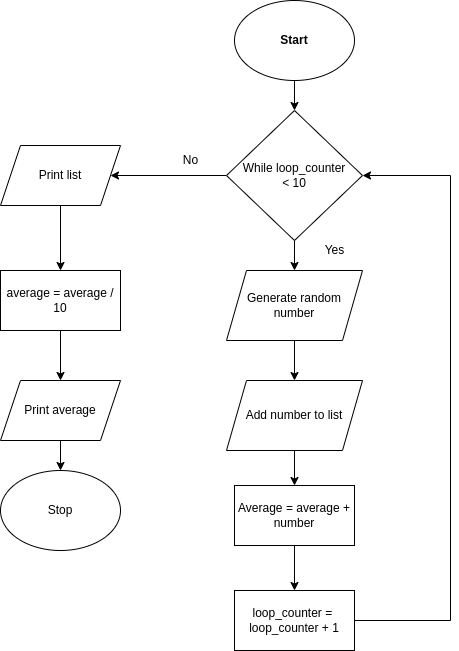

The diagram above was exported from draw.io. Its source (the exported page's mxGraphModel, read from the mxfile embedded in the PNG):
<mxGraphModel dx="1006" dy="728" grid="1" gridSize="10" guides="1" tooltips="1" connect="1" arrows="1" fold="1" page="1" pageScale="1" pageWidth="827" pageHeight="1169" math="0" shadow="0">
  <root>
    <mxCell id="0" />
    <mxCell id="1" parent="0" />
    <mxCell id="20" style="edgeStyle=none;rounded=0;html=1;" edge="1" parent="1" source="2" target="3">
      <mxGeometry relative="1" as="geometry" />
    </mxCell>
    <mxCell id="2" value="Start" style="ellipse;whiteSpace=wrap;html=1;fontStyle=1" vertex="1" parent="1">
      <mxGeometry x="354" y="40" width="120" height="80" as="geometry" />
    </mxCell>
    <mxCell id="8" style="edgeStyle=none;html=1;entryX=0.5;entryY=0;entryDx=0;entryDy=0;" edge="1" parent="1" source="3" target="4">
      <mxGeometry relative="1" as="geometry" />
    </mxCell>
    <mxCell id="21" style="edgeStyle=none;rounded=0;html=1;entryX=1;entryY=0.5;entryDx=0;entryDy=0;" edge="1" parent="1" source="3" target="16">
      <mxGeometry relative="1" as="geometry" />
    </mxCell>
    <mxCell id="3" value="While loop_counter&lt;br&gt;&amp;lt; 10" style="rhombus;whiteSpace=wrap;html=1;" vertex="1" parent="1">
      <mxGeometry x="346" y="150" width="136" height="130" as="geometry" />
    </mxCell>
    <mxCell id="9" style="edgeStyle=none;html=1;entryX=0.5;entryY=0;entryDx=0;entryDy=0;" edge="1" parent="1" source="4" target="5">
      <mxGeometry relative="1" as="geometry" />
    </mxCell>
    <mxCell id="4" value="Generate random&lt;br&gt;number" style="shape=parallelogram;perimeter=parallelogramPerimeter;whiteSpace=wrap;html=1;fixedSize=1;" vertex="1" parent="1">
      <mxGeometry x="346" y="310" width="136" height="70" as="geometry" />
    </mxCell>
    <mxCell id="10" style="edgeStyle=none;html=1;entryX=0.5;entryY=0;entryDx=0;entryDy=0;" edge="1" parent="1" source="5" target="7">
      <mxGeometry relative="1" as="geometry" />
    </mxCell>
    <mxCell id="5" value="Add number to list" style="shape=parallelogram;perimeter=parallelogramPerimeter;whiteSpace=wrap;html=1;fixedSize=1;" vertex="1" parent="1">
      <mxGeometry x="346" y="420" width="136" height="70" as="geometry" />
    </mxCell>
    <mxCell id="12" style="edgeStyle=none;html=1;entryX=1;entryY=0.5;entryDx=0;entryDy=0;rounded=0;" edge="1" parent="1" source="6" target="3">
      <mxGeometry relative="1" as="geometry">
        <Array as="points">
          <mxPoint x="570" y="660" />
          <mxPoint x="570" y="215" />
        </Array>
      </mxGeometry>
    </mxCell>
    <mxCell id="6" value="loop_counter =&amp;nbsp;&lt;br&gt;loop_counter + 1" style="rounded=0;whiteSpace=wrap;html=1;" vertex="1" parent="1">
      <mxGeometry x="354" y="630" width="120" height="60" as="geometry" />
    </mxCell>
    <mxCell id="11" style="edgeStyle=none;html=1;" edge="1" parent="1" source="7" target="6">
      <mxGeometry relative="1" as="geometry" />
    </mxCell>
    <mxCell id="7" value="Average = average +&lt;br&gt;number" style="rounded=0;whiteSpace=wrap;html=1;" vertex="1" parent="1">
      <mxGeometry x="354" y="525" width="120" height="60" as="geometry" />
    </mxCell>
    <mxCell id="13" value="Yes" style="text;html=1;align=center;verticalAlign=middle;resizable=0;points=[];autosize=1;strokeColor=none;fillColor=none;" vertex="1" parent="1">
      <mxGeometry x="434" y="280" width="40" height="20" as="geometry" />
    </mxCell>
    <mxCell id="14" value="No" style="text;html=1;align=center;verticalAlign=middle;resizable=0;points=[];autosize=1;strokeColor=none;fillColor=none;" vertex="1" parent="1">
      <mxGeometry x="295" y="190" width="30" height="20" as="geometry" />
    </mxCell>
    <mxCell id="22" style="edgeStyle=none;rounded=0;html=1;" edge="1" parent="1" source="16" target="17">
      <mxGeometry relative="1" as="geometry" />
    </mxCell>
    <mxCell id="16" value="Print list" style="shape=parallelogram;perimeter=parallelogramPerimeter;whiteSpace=wrap;html=1;fixedSize=1;" vertex="1" parent="1">
      <mxGeometry x="120" y="185" width="120" height="60" as="geometry" />
    </mxCell>
    <mxCell id="23" style="edgeStyle=none;rounded=0;html=1;" edge="1" parent="1" source="17" target="18">
      <mxGeometry relative="1" as="geometry" />
    </mxCell>
    <mxCell id="17" value="average = average / 10" style="rounded=0;whiteSpace=wrap;html=1;" vertex="1" parent="1">
      <mxGeometry x="120" y="310" width="120" height="60" as="geometry" />
    </mxCell>
    <mxCell id="24" style="edgeStyle=none;rounded=0;html=1;entryX=0.5;entryY=0;entryDx=0;entryDy=0;" edge="1" parent="1" source="18" target="19">
      <mxGeometry relative="1" as="geometry" />
    </mxCell>
    <mxCell id="18" value="Print average" style="shape=parallelogram;perimeter=parallelogramPerimeter;whiteSpace=wrap;html=1;fixedSize=1;" vertex="1" parent="1">
      <mxGeometry x="120" y="420" width="120" height="60" as="geometry" />
    </mxCell>
    <mxCell id="19" value="Stop" style="ellipse;whiteSpace=wrap;html=1;" vertex="1" parent="1">
      <mxGeometry x="120" y="510" width="120" height="80" as="geometry" />
    </mxCell>
  </root>
</mxGraphModel>